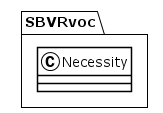

The diagram above was rendered by PlantUML. Its source (embedded in the PNG):
@startuml
!theme plain
package SBVRvoc {
class Necessity {
}
}
@enduml